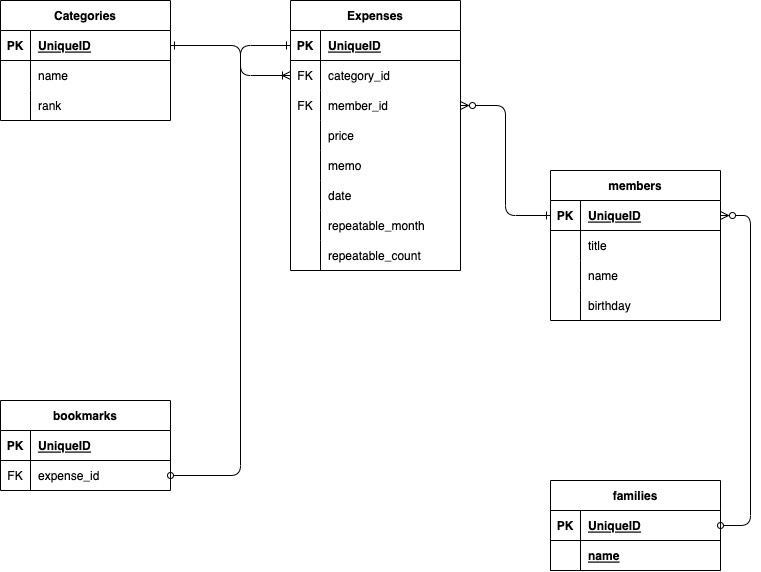

The diagram above was exported from draw.io. Its source (the exported page's mxGraphModel, read from the mxfile embedded in the PNG):
<mxGraphModel dx="723" dy="923" grid="1" gridSize="10" guides="1" tooltips="1" connect="1" arrows="1" fold="1" page="1" pageScale="1" pageWidth="850" pageHeight="1100" math="0" shadow="0">
  <root>
    <mxCell id="0" />
    <mxCell id="1" parent="0" />
    <mxCell id="2" value="Categories" style="shape=table;startSize=30;container=1;collapsible=1;childLayout=tableLayout;fixedRows=1;rowLines=0;fontStyle=1;align=center;resizeLast=1;" vertex="1" parent="1">
      <mxGeometry x="80" y="120" width="170" height="120" as="geometry" />
    </mxCell>
    <mxCell id="3" value="" style="shape=partialRectangle;collapsible=0;dropTarget=0;pointerEvents=0;fillColor=none;top=0;left=0;bottom=1;right=0;points=[[0,0.5],[1,0.5]];portConstraint=eastwest;" vertex="1" parent="2">
      <mxGeometry y="30" width="170" height="30" as="geometry" />
    </mxCell>
    <mxCell id="4" value="PK" style="shape=partialRectangle;connectable=0;fillColor=none;top=0;left=0;bottom=0;right=0;fontStyle=1;overflow=hidden;" vertex="1" parent="3">
      <mxGeometry width="30" height="30" as="geometry">
        <mxRectangle width="30" height="30" as="alternateBounds" />
      </mxGeometry>
    </mxCell>
    <mxCell id="5" value="UniqueID" style="shape=partialRectangle;connectable=0;fillColor=none;top=0;left=0;bottom=0;right=0;align=left;spacingLeft=6;fontStyle=5;overflow=hidden;" vertex="1" parent="3">
      <mxGeometry x="30" width="140" height="30" as="geometry">
        <mxRectangle width="140" height="30" as="alternateBounds" />
      </mxGeometry>
    </mxCell>
    <mxCell id="6" value="" style="shape=partialRectangle;collapsible=0;dropTarget=0;pointerEvents=0;fillColor=none;top=0;left=0;bottom=0;right=0;points=[[0,0.5],[1,0.5]];portConstraint=eastwest;" vertex="1" parent="2">
      <mxGeometry y="60" width="170" height="30" as="geometry" />
    </mxCell>
    <mxCell id="7" value="" style="shape=partialRectangle;connectable=0;fillColor=none;top=0;left=0;bottom=0;right=0;editable=1;overflow=hidden;" vertex="1" parent="6">
      <mxGeometry width="30" height="30" as="geometry">
        <mxRectangle width="30" height="30" as="alternateBounds" />
      </mxGeometry>
    </mxCell>
    <mxCell id="8" value="name" style="shape=partialRectangle;connectable=0;fillColor=none;top=0;left=0;bottom=0;right=0;align=left;spacingLeft=6;overflow=hidden;" vertex="1" parent="6">
      <mxGeometry x="30" width="140" height="30" as="geometry">
        <mxRectangle width="140" height="30" as="alternateBounds" />
      </mxGeometry>
    </mxCell>
    <mxCell id="9" value="" style="shape=partialRectangle;collapsible=0;dropTarget=0;pointerEvents=0;fillColor=none;top=0;left=0;bottom=0;right=0;points=[[0,0.5],[1,0.5]];portConstraint=eastwest;" vertex="1" parent="2">
      <mxGeometry y="90" width="170" height="30" as="geometry" />
    </mxCell>
    <mxCell id="10" value="" style="shape=partialRectangle;connectable=0;fillColor=none;top=0;left=0;bottom=0;right=0;editable=1;overflow=hidden;" vertex="1" parent="9">
      <mxGeometry width="30" height="30" as="geometry">
        <mxRectangle width="30" height="30" as="alternateBounds" />
      </mxGeometry>
    </mxCell>
    <mxCell id="11" value="rank" style="shape=partialRectangle;connectable=0;fillColor=none;top=0;left=0;bottom=0;right=0;align=left;spacingLeft=6;overflow=hidden;" vertex="1" parent="9">
      <mxGeometry x="30" width="140" height="30" as="geometry">
        <mxRectangle width="140" height="30" as="alternateBounds" />
      </mxGeometry>
    </mxCell>
    <mxCell id="21" value="members" style="shape=table;startSize=30;container=1;collapsible=1;childLayout=tableLayout;fixedRows=1;rowLines=0;fontStyle=1;align=center;resizeLast=1;" vertex="1" parent="1">
      <mxGeometry x="630" y="290" width="170" height="150" as="geometry" />
    </mxCell>
    <mxCell id="22" value="" style="shape=partialRectangle;collapsible=0;dropTarget=0;pointerEvents=0;fillColor=none;top=0;left=0;bottom=1;right=0;points=[[0,0.5],[1,0.5]];portConstraint=eastwest;" vertex="1" parent="21">
      <mxGeometry y="30" width="170" height="30" as="geometry" />
    </mxCell>
    <mxCell id="23" value="PK" style="shape=partialRectangle;connectable=0;fillColor=none;top=0;left=0;bottom=0;right=0;fontStyle=1;overflow=hidden;" vertex="1" parent="22">
      <mxGeometry width="30" height="30" as="geometry">
        <mxRectangle width="30" height="30" as="alternateBounds" />
      </mxGeometry>
    </mxCell>
    <mxCell id="24" value="UniqueID" style="shape=partialRectangle;connectable=0;fillColor=none;top=0;left=0;bottom=0;right=0;align=left;spacingLeft=6;fontStyle=5;overflow=hidden;" vertex="1" parent="22">
      <mxGeometry x="30" width="140" height="30" as="geometry">
        <mxRectangle width="140" height="30" as="alternateBounds" />
      </mxGeometry>
    </mxCell>
    <mxCell id="25" value="" style="shape=partialRectangle;collapsible=0;dropTarget=0;pointerEvents=0;fillColor=none;top=0;left=0;bottom=0;right=0;points=[[0,0.5],[1,0.5]];portConstraint=eastwest;" vertex="1" parent="21">
      <mxGeometry y="60" width="170" height="30" as="geometry" />
    </mxCell>
    <mxCell id="26" value="" style="shape=partialRectangle;connectable=0;fillColor=none;top=0;left=0;bottom=0;right=0;editable=1;overflow=hidden;" vertex="1" parent="25">
      <mxGeometry width="30" height="30" as="geometry">
        <mxRectangle width="30" height="30" as="alternateBounds" />
      </mxGeometry>
    </mxCell>
    <mxCell id="27" value="title" style="shape=partialRectangle;connectable=0;fillColor=none;top=0;left=0;bottom=0;right=0;align=left;spacingLeft=6;overflow=hidden;" vertex="1" parent="25">
      <mxGeometry x="30" width="140" height="30" as="geometry">
        <mxRectangle width="140" height="30" as="alternateBounds" />
      </mxGeometry>
    </mxCell>
    <mxCell id="28" style="shape=partialRectangle;collapsible=0;dropTarget=0;pointerEvents=0;fillColor=none;top=0;left=0;bottom=0;right=0;points=[[0,0.5],[1,0.5]];portConstraint=eastwest;" vertex="1" parent="21">
      <mxGeometry y="90" width="170" height="30" as="geometry" />
    </mxCell>
    <mxCell id="29" style="shape=partialRectangle;connectable=0;fillColor=none;top=0;left=0;bottom=0;right=0;editable=1;overflow=hidden;" vertex="1" parent="28">
      <mxGeometry width="30" height="30" as="geometry">
        <mxRectangle width="30" height="30" as="alternateBounds" />
      </mxGeometry>
    </mxCell>
    <mxCell id="30" value="name" style="shape=partialRectangle;connectable=0;fillColor=none;top=0;left=0;bottom=0;right=0;align=left;spacingLeft=6;overflow=hidden;" vertex="1" parent="28">
      <mxGeometry x="30" width="140" height="30" as="geometry">
        <mxRectangle width="140" height="30" as="alternateBounds" />
      </mxGeometry>
    </mxCell>
    <mxCell id="31" value="" style="shape=partialRectangle;collapsible=0;dropTarget=0;pointerEvents=0;fillColor=none;top=0;left=0;bottom=0;right=0;points=[[0,0.5],[1,0.5]];portConstraint=eastwest;" vertex="1" parent="21">
      <mxGeometry y="120" width="170" height="30" as="geometry" />
    </mxCell>
    <mxCell id="32" value="" style="shape=partialRectangle;connectable=0;fillColor=none;top=0;left=0;bottom=0;right=0;editable=1;overflow=hidden;" vertex="1" parent="31">
      <mxGeometry width="30" height="30" as="geometry">
        <mxRectangle width="30" height="30" as="alternateBounds" />
      </mxGeometry>
    </mxCell>
    <mxCell id="33" value="birthday" style="shape=partialRectangle;connectable=0;fillColor=none;top=0;left=0;bottom=0;right=0;align=left;spacingLeft=6;overflow=hidden;" vertex="1" parent="31">
      <mxGeometry x="30" width="140" height="30" as="geometry">
        <mxRectangle width="140" height="30" as="alternateBounds" />
      </mxGeometry>
    </mxCell>
    <mxCell id="40" value="Expenses" style="shape=table;startSize=30;container=1;collapsible=1;childLayout=tableLayout;fixedRows=1;rowLines=0;fontStyle=1;align=center;resizeLast=1;" vertex="1" parent="1">
      <mxGeometry x="370" y="120" width="170" height="270" as="geometry" />
    </mxCell>
    <mxCell id="41" value="" style="shape=partialRectangle;collapsible=0;dropTarget=0;pointerEvents=0;fillColor=none;top=0;left=0;bottom=1;right=0;points=[[0,0.5],[1,0.5]];portConstraint=eastwest;" vertex="1" parent="40">
      <mxGeometry y="30" width="170" height="30" as="geometry" />
    </mxCell>
    <mxCell id="42" value="PK" style="shape=partialRectangle;connectable=0;fillColor=none;top=0;left=0;bottom=0;right=0;fontStyle=1;overflow=hidden;" vertex="1" parent="41">
      <mxGeometry width="30" height="30" as="geometry">
        <mxRectangle width="30" height="30" as="alternateBounds" />
      </mxGeometry>
    </mxCell>
    <mxCell id="43" value="UniqueID" style="shape=partialRectangle;connectable=0;fillColor=none;top=0;left=0;bottom=0;right=0;align=left;spacingLeft=6;fontStyle=5;overflow=hidden;" vertex="1" parent="41">
      <mxGeometry x="30" width="140" height="30" as="geometry">
        <mxRectangle width="140" height="30" as="alternateBounds" />
      </mxGeometry>
    </mxCell>
    <mxCell id="44" value="" style="shape=partialRectangle;collapsible=0;dropTarget=0;pointerEvents=0;fillColor=none;top=0;left=0;bottom=0;right=0;points=[[0,0.5],[1,0.5]];portConstraint=eastwest;" vertex="1" parent="40">
      <mxGeometry y="60" width="170" height="30" as="geometry" />
    </mxCell>
    <mxCell id="45" value="FK" style="shape=partialRectangle;connectable=0;fillColor=none;top=0;left=0;bottom=0;right=0;editable=1;overflow=hidden;" vertex="1" parent="44">
      <mxGeometry width="30" height="30" as="geometry">
        <mxRectangle width="30" height="30" as="alternateBounds" />
      </mxGeometry>
    </mxCell>
    <mxCell id="46" value="category_id" style="shape=partialRectangle;connectable=0;fillColor=none;top=0;left=0;bottom=0;right=0;align=left;spacingLeft=6;overflow=hidden;" vertex="1" parent="44">
      <mxGeometry x="30" width="140" height="30" as="geometry">
        <mxRectangle width="140" height="30" as="alternateBounds" />
      </mxGeometry>
    </mxCell>
    <mxCell id="47" style="shape=partialRectangle;collapsible=0;dropTarget=0;pointerEvents=0;fillColor=none;top=0;left=0;bottom=0;right=0;points=[[0,0.5],[1,0.5]];portConstraint=eastwest;" vertex="1" parent="40">
      <mxGeometry y="90" width="170" height="30" as="geometry" />
    </mxCell>
    <mxCell id="48" value="FK" style="shape=partialRectangle;connectable=0;fillColor=none;top=0;left=0;bottom=0;right=0;editable=1;overflow=hidden;" vertex="1" parent="47">
      <mxGeometry width="30" height="30" as="geometry">
        <mxRectangle width="30" height="30" as="alternateBounds" />
      </mxGeometry>
    </mxCell>
    <mxCell id="49" value="member_id" style="shape=partialRectangle;connectable=0;fillColor=none;top=0;left=0;bottom=0;right=0;align=left;spacingLeft=6;overflow=hidden;fontStyle=0" vertex="1" parent="47">
      <mxGeometry x="30" width="140" height="30" as="geometry">
        <mxRectangle width="140" height="30" as="alternateBounds" />
      </mxGeometry>
    </mxCell>
    <mxCell id="50" value="" style="shape=partialRectangle;collapsible=0;dropTarget=0;pointerEvents=0;fillColor=none;top=0;left=0;bottom=0;right=0;points=[[0,0.5],[1,0.5]];portConstraint=eastwest;" vertex="1" parent="40">
      <mxGeometry y="120" width="170" height="30" as="geometry" />
    </mxCell>
    <mxCell id="51" value="" style="shape=partialRectangle;connectable=0;fillColor=none;top=0;left=0;bottom=0;right=0;editable=1;overflow=hidden;" vertex="1" parent="50">
      <mxGeometry width="30" height="30" as="geometry">
        <mxRectangle width="30" height="30" as="alternateBounds" />
      </mxGeometry>
    </mxCell>
    <mxCell id="52" value="price" style="shape=partialRectangle;connectable=0;fillColor=none;top=0;left=0;bottom=0;right=0;align=left;spacingLeft=6;overflow=hidden;" vertex="1" parent="50">
      <mxGeometry x="30" width="140" height="30" as="geometry">
        <mxRectangle width="140" height="30" as="alternateBounds" />
      </mxGeometry>
    </mxCell>
    <mxCell id="53" value="" style="shape=partialRectangle;collapsible=0;dropTarget=0;pointerEvents=0;fillColor=none;top=0;left=0;bottom=0;right=0;points=[[0,0.5],[1,0.5]];portConstraint=eastwest;" vertex="1" parent="40">
      <mxGeometry y="150" width="170" height="30" as="geometry" />
    </mxCell>
    <mxCell id="54" value="" style="shape=partialRectangle;connectable=0;fillColor=none;top=0;left=0;bottom=0;right=0;editable=1;overflow=hidden;" vertex="1" parent="53">
      <mxGeometry width="30" height="30" as="geometry">
        <mxRectangle width="30" height="30" as="alternateBounds" />
      </mxGeometry>
    </mxCell>
    <mxCell id="55" value="memo" style="shape=partialRectangle;connectable=0;fillColor=none;top=0;left=0;bottom=0;right=0;align=left;spacingLeft=6;overflow=hidden;" vertex="1" parent="53">
      <mxGeometry x="30" width="140" height="30" as="geometry">
        <mxRectangle width="140" height="30" as="alternateBounds" />
      </mxGeometry>
    </mxCell>
    <mxCell id="56" style="shape=partialRectangle;collapsible=0;dropTarget=0;pointerEvents=0;fillColor=none;top=0;left=0;bottom=0;right=0;points=[[0,0.5],[1,0.5]];portConstraint=eastwest;" vertex="1" parent="40">
      <mxGeometry y="180" width="170" height="30" as="geometry" />
    </mxCell>
    <mxCell id="57" value="" style="shape=partialRectangle;connectable=0;fillColor=none;top=0;left=0;bottom=0;right=0;editable=1;overflow=hidden;" vertex="1" parent="56">
      <mxGeometry width="30" height="30" as="geometry">
        <mxRectangle width="30" height="30" as="alternateBounds" />
      </mxGeometry>
    </mxCell>
    <mxCell id="58" value="date" style="shape=partialRectangle;connectable=0;fillColor=none;top=0;left=0;bottom=0;right=0;align=left;spacingLeft=6;overflow=hidden;" vertex="1" parent="56">
      <mxGeometry x="30" width="140" height="30" as="geometry">
        <mxRectangle width="140" height="30" as="alternateBounds" />
      </mxGeometry>
    </mxCell>
    <mxCell id="59" style="shape=partialRectangle;collapsible=0;dropTarget=0;pointerEvents=0;fillColor=none;top=0;left=0;bottom=0;right=0;points=[[0,0.5],[1,0.5]];portConstraint=eastwest;" vertex="1" parent="40">
      <mxGeometry y="210" width="170" height="30" as="geometry" />
    </mxCell>
    <mxCell id="60" style="shape=partialRectangle;connectable=0;fillColor=none;top=0;left=0;bottom=0;right=0;editable=1;overflow=hidden;" vertex="1" parent="59">
      <mxGeometry width="30" height="30" as="geometry">
        <mxRectangle width="30" height="30" as="alternateBounds" />
      </mxGeometry>
    </mxCell>
    <mxCell id="61" value="repeatable_month" style="shape=partialRectangle;connectable=0;fillColor=none;top=0;left=0;bottom=0;right=0;align=left;spacingLeft=6;overflow=hidden;" vertex="1" parent="59">
      <mxGeometry x="30" width="140" height="30" as="geometry">
        <mxRectangle width="140" height="30" as="alternateBounds" />
      </mxGeometry>
    </mxCell>
    <mxCell id="138" style="shape=partialRectangle;collapsible=0;dropTarget=0;pointerEvents=0;fillColor=none;top=0;left=0;bottom=0;right=0;points=[[0,0.5],[1,0.5]];portConstraint=eastwest;" vertex="1" parent="40">
      <mxGeometry y="240" width="170" height="30" as="geometry" />
    </mxCell>
    <mxCell id="139" style="shape=partialRectangle;connectable=0;fillColor=none;top=0;left=0;bottom=0;right=0;editable=1;overflow=hidden;" vertex="1" parent="138">
      <mxGeometry width="30" height="30" as="geometry">
        <mxRectangle width="30" height="30" as="alternateBounds" />
      </mxGeometry>
    </mxCell>
    <mxCell id="140" value="repeatable_count" style="shape=partialRectangle;connectable=0;fillColor=none;top=0;left=0;bottom=0;right=0;align=left;spacingLeft=6;overflow=hidden;" vertex="1" parent="138">
      <mxGeometry x="30" width="140" height="30" as="geometry">
        <mxRectangle width="140" height="30" as="alternateBounds" />
      </mxGeometry>
    </mxCell>
    <mxCell id="69" value="families" style="shape=table;startSize=30;container=1;collapsible=1;childLayout=tableLayout;fixedRows=1;rowLines=0;fontStyle=1;align=center;resizeLast=1;" vertex="1" parent="1">
      <mxGeometry x="630" y="600" width="170" height="90" as="geometry" />
    </mxCell>
    <mxCell id="70" value="" style="shape=partialRectangle;collapsible=0;dropTarget=0;pointerEvents=0;fillColor=none;top=0;left=0;bottom=1;right=0;points=[[0,0.5],[1,0.5]];portConstraint=eastwest;" vertex="1" parent="69">
      <mxGeometry y="30" width="170" height="30" as="geometry" />
    </mxCell>
    <mxCell id="71" value="PK" style="shape=partialRectangle;connectable=0;fillColor=none;top=0;left=0;bottom=0;right=0;fontStyle=1;overflow=hidden;" vertex="1" parent="70">
      <mxGeometry width="30" height="30" as="geometry">
        <mxRectangle width="30" height="30" as="alternateBounds" />
      </mxGeometry>
    </mxCell>
    <mxCell id="72" value="UniqueID" style="shape=partialRectangle;connectable=0;fillColor=none;top=0;left=0;bottom=0;right=0;align=left;spacingLeft=6;fontStyle=5;overflow=hidden;" vertex="1" parent="70">
      <mxGeometry x="30" width="140" height="30" as="geometry">
        <mxRectangle width="140" height="30" as="alternateBounds" />
      </mxGeometry>
    </mxCell>
    <mxCell id="141" style="shape=partialRectangle;collapsible=0;dropTarget=0;pointerEvents=0;fillColor=none;top=0;left=0;bottom=1;right=0;points=[[0,0.5],[1,0.5]];portConstraint=eastwest;" vertex="1" parent="69">
      <mxGeometry y="60" width="170" height="30" as="geometry" />
    </mxCell>
    <mxCell id="142" style="shape=partialRectangle;connectable=0;fillColor=none;top=0;left=0;bottom=0;right=0;fontStyle=1;overflow=hidden;" vertex="1" parent="141">
      <mxGeometry width="30" height="30" as="geometry">
        <mxRectangle width="30" height="30" as="alternateBounds" />
      </mxGeometry>
    </mxCell>
    <mxCell id="143" value="name" style="shape=partialRectangle;connectable=0;fillColor=none;top=0;left=0;bottom=0;right=0;align=left;spacingLeft=6;fontStyle=5;overflow=hidden;" vertex="1" parent="141">
      <mxGeometry x="30" width="140" height="30" as="geometry">
        <mxRectangle width="140" height="30" as="alternateBounds" />
      </mxGeometry>
    </mxCell>
    <mxCell id="79" style="edgeStyle=orthogonalEdgeStyle;html=1;exitX=1;exitY=0.5;exitDx=0;exitDy=0;endArrow=ERoneToMany;endFill=0;startArrow=ERone;startFill=0;entryX=0;entryY=0.5;entryDx=0;entryDy=0;" edge="1" parent="1" source="3" target="44">
      <mxGeometry relative="1" as="geometry">
        <mxPoint x="390" y="230" as="targetPoint" />
        <Array as="points">
          <mxPoint x="320" y="165" />
          <mxPoint x="320" y="195" />
        </Array>
      </mxGeometry>
    </mxCell>
    <mxCell id="80" style="edgeStyle=orthogonalEdgeStyle;html=1;exitX=1;exitY=0.5;exitDx=0;exitDy=0;entryX=0;entryY=0.5;entryDx=0;entryDy=0;startArrow=ERzeroToMany;startFill=0;endArrow=ERone;endFill=0;" edge="1" parent="1" source="47" target="22">
      <mxGeometry relative="1" as="geometry" />
    </mxCell>
    <mxCell id="106" style="edgeStyle=orthogonalEdgeStyle;html=1;entryX=0;entryY=0.5;entryDx=0;entryDy=0;startArrow=oval;startFill=0;endArrow=ERone;endFill=0;exitX=1;exitY=0.5;exitDx=0;exitDy=0;" edge="1" parent="1" source="124" target="41">
      <mxGeometry relative="1" as="geometry">
        <Array as="points">
          <mxPoint x="320" y="595" />
          <mxPoint x="320" y="165" />
        </Array>
        <mxPoint x="30" y="270" as="sourcePoint" />
      </mxGeometry>
    </mxCell>
    <mxCell id="107" style="edgeStyle=orthogonalEdgeStyle;html=1;exitX=1;exitY=0.5;exitDx=0;exitDy=0;entryX=1;entryY=0.5;entryDx=0;entryDy=0;startArrow=ERzeroToMany;startFill=0;endArrow=oval;endFill=0;" edge="1" parent="1" source="22" target="70">
      <mxGeometry relative="1" as="geometry">
        <Array as="points">
          <mxPoint x="830" y="335" />
          <mxPoint x="830" y="645" />
        </Array>
      </mxGeometry>
    </mxCell>
    <mxCell id="117" value="bookmarks" style="shape=table;startSize=30;container=1;collapsible=1;childLayout=tableLayout;fixedRows=1;rowLines=0;fontStyle=1;align=center;resizeLast=1;" vertex="1" parent="1">
      <mxGeometry x="80" y="520" width="170" height="90" as="geometry" />
    </mxCell>
    <mxCell id="118" value="" style="shape=partialRectangle;collapsible=0;dropTarget=0;pointerEvents=0;fillColor=none;top=0;left=0;bottom=1;right=0;points=[[0,0.5],[1,0.5]];portConstraint=eastwest;" vertex="1" parent="117">
      <mxGeometry y="30" width="170" height="30" as="geometry" />
    </mxCell>
    <mxCell id="119" value="PK" style="shape=partialRectangle;connectable=0;fillColor=none;top=0;left=0;bottom=0;right=0;fontStyle=1;overflow=hidden;" vertex="1" parent="118">
      <mxGeometry width="30" height="30" as="geometry">
        <mxRectangle width="30" height="30" as="alternateBounds" />
      </mxGeometry>
    </mxCell>
    <mxCell id="120" value="UniqueID" style="shape=partialRectangle;connectable=0;fillColor=none;top=0;left=0;bottom=0;right=0;align=left;spacingLeft=6;fontStyle=5;overflow=hidden;" vertex="1" parent="118">
      <mxGeometry x="30" width="140" height="30" as="geometry">
        <mxRectangle width="140" height="30" as="alternateBounds" />
      </mxGeometry>
    </mxCell>
    <mxCell id="124" style="shape=partialRectangle;collapsible=0;dropTarget=0;pointerEvents=0;fillColor=none;top=0;left=0;bottom=0;right=0;points=[[0,0.5],[1,0.5]];portConstraint=eastwest;" vertex="1" parent="117">
      <mxGeometry y="60" width="170" height="30" as="geometry" />
    </mxCell>
    <mxCell id="125" value="FK" style="shape=partialRectangle;connectable=0;fillColor=none;top=0;left=0;bottom=0;right=0;editable=1;overflow=hidden;" vertex="1" parent="124">
      <mxGeometry width="30" height="30" as="geometry">
        <mxRectangle width="30" height="30" as="alternateBounds" />
      </mxGeometry>
    </mxCell>
    <mxCell id="126" value="expense_id" style="shape=partialRectangle;connectable=0;fillColor=none;top=0;left=0;bottom=0;right=0;align=left;spacingLeft=6;overflow=hidden;" vertex="1" parent="124">
      <mxGeometry x="30" width="140" height="30" as="geometry">
        <mxRectangle width="140" height="30" as="alternateBounds" />
      </mxGeometry>
    </mxCell>
    <mxCell id="133" style="edgeStyle=orthogonalEdgeStyle;html=1;startArrow=ERone;startFill=0;endArrow=ERzeroToMany;endFill=0;" edge="1" parent="1" source="3" target="121">
      <mxGeometry relative="1" as="geometry" />
    </mxCell>
  </root>
</mxGraphModel>